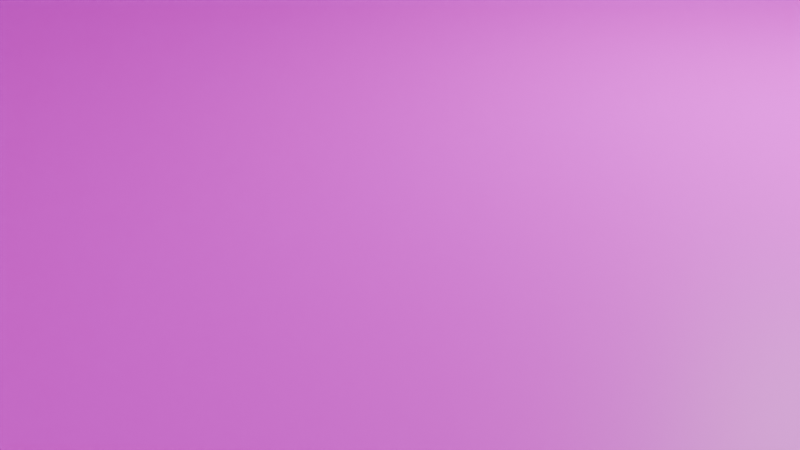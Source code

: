 # Source: Stage2-1.blend  (saved by Blender 5.1.30; exported with 4.5.12 LTS)
import bpy
from mathutils import Matrix  # noqa: F401  (used for matrix-valued properties, if any)

bpy.ops.wm.read_factory_settings(use_empty=True)
scene = bpy.context.scene
scene.name = 'Scene'

# ---- collections
col_collection = bpy.data.collections.new('Collection'); scene.collection.children.link(col_collection)

# ---- images (referenced by path relative to the original .blend; pixels are not part of the script)
import os
ASSET_DIR = os.environ.get("B2B_ASSET_DIR", "")  # directory of the original .blend (textures are referenced by path, not embedded)
HERE = os.path.dirname(os.path.abspath(__file__))  # packed textures are extracted next to this script under _unpacked/

def load_image(name, relpath, width, height, colorspace="sRGB"):
    """Load a texture the original file referenced (path relative to the .blend, or extracted next to this script)."""
    p = next((c for c in (os.path.join(HERE, relpath), os.path.join(ASSET_DIR, relpath)) if relpath and os.path.exists(c)), "")
    if p:
        img = bpy.data.images.load(p, check_existing=True)
        img.name = name
    else:  # same state as the original file: an image datablock whose file is absent (Cycles renders it pink)
        img = bpy.data.images.new(name, width, height)
        img.source = "FILE"
        img.filepath = "//" + (relpath or name)
    img.colorspace_settings.name = colorspace
    return img
img_tile_png = load_image('Tile.png', 'Tile.png', 1024, 1024, 'sRGB')
img_targeted_image_jpg = load_image('targeted-image.jpg', 'targeted-image.jpg', 1024, 1024, 'sRGB')

# ---- materials (node trees are filled in below, after node groups)
mat_x = bpy.data.materials.new('マテリアル')
mat_001 = bpy.data.materials.new('マテリアル.001')

# ---- material node trees
mat_x.use_nodes = True; mat_x.node_tree.nodes.clear()
_N = mat_x.node_tree.nodes; _L = mat_x.node_tree.links
n0 = _N.new('ShaderNodeBsdfPrincipled'); n0.name = 'プリンシプルBSDF'; n0.location = (-200, 100)
n1 = _N.new('ShaderNodeOutputMaterial'); n1.name = 'マテリアル出力'; n1.location = (200, 100)
n2 = _N.new('ShaderNodeTexImage'); n2.name = '画像テクスチャ'; n2.location = (-490, 80)
n2.image = img_tile_png
_L.new(n0.outputs[0], n1.inputs[0])
_L.new(n2.outputs[0], n0.inputs[0])
n1.is_active_output = True
mat_001.use_nodes = True; mat_001.node_tree.nodes.clear()
_N = mat_001.node_tree.nodes; _L = mat_001.node_tree.links
n0 = _N.new('ShaderNodeBsdfPrincipled'); n0.name = 'プリンシプルBSDF'; n0.location = (-200, 100)
n1 = _N.new('ShaderNodeOutputMaterial'); n1.name = 'マテリアル出力'; n1.location = (200, 100)
n2 = _N.new('ShaderNodeTexImage'); n2.name = '画像テクスチャ'; n2.location = (-490, 80)
n2.image = img_targeted_image_jpg
_L.new(n0.outputs[0], n1.inputs[0])
_L.new(n2.outputs[0], n0.inputs[0])
n1.is_active_output = True

# ---- world
world_world = bpy.data.worlds.new('World'); scene.world = world_world
world_world.use_nodes = True; world_world.node_tree.nodes.clear()
_N = world_world.node_tree.nodes; _L = world_world.node_tree.links
n0 = _N.new('ShaderNodeOutputWorld'); n0.name = 'World Output'; n0.location = (200, 100)
n1 = _N.new('ShaderNodeBackground'); n1.name = 'Background'; n1.location = (-200, 100)
n1.inputs[0].default_value = (0.05088, 0.05088, 0.05088, 1.0)
_L.new(n1.outputs[0], n0.inputs[0])
n0.is_active_output = True
world_world.color = (0.05088, 0.05088, 0.05088)
world_world.sun_shadow_jitter_overblur = 0.0

# ---- cameras
cam_camera = bpy.data.cameras.new('Camera')
cam_camera.clip_end = 100.0
cam_camera.ortho_scale = 7.314

# ---- lights
light_light = bpy.data.lights.new('Light', 'POINT')
light_light.energy = 1000.0
light_light.shadow_soft_size = 0.1

# ---- meshes
me_x = bpy.data.meshes.new('立方体')
me_x.from_pydata([(-1.0, -1.0, -1.0), (-5.96e-08, -5.96e-08, 1.0), (-1.0, 1.0, -1.0), (-5.96e-08, 5.96e-08, 1.0), (1.0, -1.0, -1.0), (5.96e-08, -5.96e-08, 1.0), (1.0, 1.0, -1.0), (5.96e-08, 5.96e-08, 1.0), (-1.0, -1.0, 1.0), (-1.0, 1.0, 1.0), (1.0, 1.0, 1.0), (1.0, -1.0, 1.0), (-1.0, -1.0, 1.0), (-1.0, 1.0, 1.0), (1.0, 1.0, 1.0), (1.0, -1.0, 1.0)], [], [(0, 8, 9, 2), (2, 9, 10, 6), (6, 10, 11, 4), (4, 11, 8, 0), (2, 6, 4, 0), (7, 3, 1, 5), (12, 13, 9, 8), (13, 14, 10, 9), (14, 15, 11, 10), (15, 12, 8, 11), (1, 3, 13, 12), (3, 7, 14, 13), (7, 5, 15, 14), (5, 1, 12, 15)])
_uv = me_x.uv_layers.new(name='UVマップ')
_uv.uv.foreach_set('vector', [0.375, 0.0, 0.625, 0.0, 0.625, 0.25, 0.375, 0.25, 0.375, 0.25, 0.625, 0.25, -0.0003362, 0.003678, 0.375, 0.5, 0.375, 0.5, -0.0003362, 0.003678, -0.0003362, 1.001, 0.375, 0.75, 0.375, 0.75, -0.0003362, 1.001, 0.625, 1.0, 0.375, 1.0, 0.125, 0.5, 0.375, 0.5, 0.375, 0.75, 0.125, 0.75, 0.4982, 0.5022, 0.4982, 0.5022, 0.4982, 0.5022, 0.4982, 0.5022, 3.489, 3.493, 3.489, -2.489, 0.9966, 0.003678, 0.9966, 1.001, 3.489, -2.489, -2.493, -2.489, -0.0003362, 0.003678, 0.9966, 0.003678, -2.493, -2.489, -2.493, 3.493, -0.0003362, 1.001, -0.0003362, 0.003678, -2.493, 3.493, 3.489, 3.493, 0.9966, 1.001, -0.0003362, 1.001, 0.5, 0.5, 0.5, 0.5, 3.0, 3.0, -2.0, 3.0, 0.5, 0.5, 0.5, 0.5, 3.0, -2.0, 3.0, 3.0, 0.5, 0.5, 0.5, 0.5, -2.0, -2.0, 3.0, -2.0, 0.5, 0.5, 0.5, 0.5, -2.0, 3.0, -2.0, -2.0])
me_x.materials.append(mat_x)
me_x.update()
me_001 = bpy.data.meshes.new('立方体.001')
me_001.from_pydata([(-1.0, -1.0, -1.0), (-1.0, -1.0, 1.0), (-1.0, 1.0, -1.0), (-1.0, 1.0, 1.0), (1.002, -1.0, -1.0), (1.0, -1.0, 1.0), (1.0, 1.0, -1.0), (1.0, 1.0, 1.0), (0.0, -1.0, 1.0), (0.0, -1.0, -1.0), (0.5, -1.0, 1.0), (0.5, -1.0, -1.0), (0.9991, -1.0, 0.0), (0.5, -1.0, 0.0), (0.625, -1.0, 0.0), (0.6325, -1.0, -1.0), (0.6323, 1.0, -1.0), (0.625, -1.0, 0.0), (0.625, -1.0, 0.0), (0.625, -1.0, -1.0), (0.625, -1.0, -1.0), (0.625, -1.0, -1.0), (0.9897, 1.0, 0.0), (-1.0, 1.0, 0.0), (0.625, 1.0, 0.0), (0.625, 1.0, -1.0), (0.6325, 1.0, -1.0), (0.625, 1.0, -1.0), (0.625, 1.0, 0.0), (0.625, 1.0, 0.0), (1.0, -1.0, 0.0), (1.0, -1.0, 0.0)], [], [(0, 1, 3, 23, 2), (2, 23, 29, 27), (4, 6, 22, 12), (2, 25, 20, 11, 9, 0), (7, 3, 1, 8, 10, 5), (9, 8, 1, 0), (11, 13, 10, 8, 9), (13, 17, 31, 5, 10), (21, 18, 13, 11), (15, 26, 6, 4), (14, 24, 16, 19), (22, 28, 23, 3, 7), (16, 24, 22, 6), (12, 22, 24, 14, 19, 4), (18, 21, 27, 29), (30, 22, 7, 5)])
_uv = me_001.uv_layers.new(name='UVマップ')
_uv.uv.foreach_set('vector', [0.375, 0.0, 0.625, 0.0, 0.625, 0.25, 0.5, 0.25, 0.375, 0.25, 0.375, 0.25, 0.5, 0.25, 0.5, 0.4531, 0.375, 0.4531, 0.0, -1.999, 0.375, 0.5, 0.8054, 0.02558, 0.008256, 0.02558, 0.125, 0.5, 0.3281, 0.5, 0.02344, -1.483, 0.03125, -1.311, 0.0625, -0.6243, 0.125, 0.75, 0.625, 0.5, 0.875, 0.5, 0.875, 0.75, 0.9375, -0.6243, 0.9688, -1.311, 1.0, -1.999, 0.5, 0.9934, 0.5, 0.006573, 1.297, 0.006573, 1.297, 0.9934, 0.1015, 0.9934, 0.1015, 0.5, 0.1015, 0.006573, 0.5, 0.006573, 0.5, 0.9934, 0.1015, 0.5, 0.001814, 0.5, -0.2971, 0.5, -0.2971, 0.006573, 0.1015, 0.006573, 0.001814, 0.9934, 0.001814, 0.5, 0.1015, 0.5, 0.1015, 0.9934, 0.02344, -1.483, 0.3281, 0.5, 0.375, 0.5, 0.0, -1.999, 0.3072, 0.02558, 0.8054, -0.02129, 0.375, 0.4531, 0.3072, 0.519, 0.8054, 0.02558, 0.5, 0.4531, 0.5, 0.25, 0.625, 0.25, 0.625, 0.5, 0.375, 0.4531, 0.8054, -0.02129, 0.8054, 0.02558, 0.375, 0.5, 0.008256, 0.02558, 0.8054, 0.02558, 0.8054, -0.02129, 0.3072, 0.02558, 0.3072, 0.519, 0.008256, 0.519, 0.001814, 0.5, 0.001814, 0.9934, 0.375, 0.4531, 0.5, 0.4531, 0.5, -1.999, 0.8054, 0.02558, 0.625, 0.5, 1.0, -1.999])
me_001.materials.append(mat_001)
me_001.update()
me_002 = bpy.data.meshes.new('立方体.002')
me_002.from_pydata([(-1.0, -1.0, -1.0), (-1.0, -1.0, 1.0), (-1.0, 1.0, -1.0), (-1.0, 1.0, 1.0), (1.0, -1.0, -1.0), (1.0, -1.0, 1.0), (1.0, 1.0, -1.0), (1.0, 1.0, 1.0)], [], [(0, 1, 3, 2), (2, 3, 7, 6), (6, 7, 5, 4), (4, 5, 1, 0), (2, 6, 4, 0), (7, 3, 1, 5)])
_uv = me_002.uv_layers.new(name='UVマップ')
_uv.uv.foreach_set('vector', [0.375, 0.0, 0.625, 0.0, 0.625, 0.25, 0.375, 0.25, -0.3006, 0.9956, -0.3006, 0.004396, 1.301, 0.004397, 1.301, 0.9956, 0.375, 0.5, 0.625, 0.5, 0.625, 0.75, 0.375, 0.75, 0.375, 0.75, 0.625, 0.75, 0.625, 1.0, 0.375, 1.0, 0.125, 0.5, 0.375, 0.5, 0.375, 0.75, 0.125, 0.75, 0.625, 0.5, 0.875, 0.5, 0.875, 0.75, 0.625, 0.75])
me_002.materials.append(mat_001)
me_002.update()
me_003 = bpy.data.meshes.new('立方体.003')
me_003.from_pydata([(-1.0, -1.0, -1.0), (-1.0, -1.0, 1.0), (-1.0, 1.0, -1.0), (-1.0, 1.0, 1.0), (1.0, -1.0, -1.0), (1.0, -1.0, 1.0), (1.0, 1.0, -1.0), (1.0, 1.0, 1.0)], [], [(0, 1, 3, 2), (2, 3, 7, 6), (6, 7, 5, 4), (4, 5, 1, 0), (2, 6, 4, 0), (7, 3, 1, 5)])
_uv = me_003.uv_layers.new(name='UVマップ')
_uv.uv.foreach_set('vector', [0.375, 0.0, 0.625, 0.0, 0.625, 0.25, 0.375, 0.25, 0.375, 0.25, 0.625, 0.25, 0.625, 0.5, 0.375, 0.5, -0.2905, 0.9893, -0.2905, 0.01065, 1.291, 0.01066, 1.291, 0.9893, 0.375, 0.75, 0.625, 0.75, 0.625, 1.0, 0.375, 1.0, 0.125, 0.5, 0.375, 0.5, 0.375, 0.75, 0.125, 0.75, 0.625, 0.5, 0.875, 0.5, 0.875, 0.75, 0.625, 0.75])
me_003.materials.append(mat_001)
me_003.update()
me_004 = bpy.data.meshes.new('立方体.004')
me_004.from_pydata([(-1.0, -1.0, -1.0), (-1.0, -1.0, 1.0), (-1.0, 1.0, -1.0), (-1.0, 1.0, 1.0), (1.0, -1.0, -1.0), (1.0, -1.0, 1.0), (1.0, 1.0, -1.0), (1.0, 1.0, 1.0)], [], [(0, 1, 3, 2), (2, 3, 7, 6), (6, 7, 5, 4), (4, 5, 1, 0), (2, 6, 4, 0), (7, 3, 1, 5)])
_uv = me_004.uv_layers.new(name='UVマップ')
_uv.uv.foreach_set('vector', [-0.2913, 0.9898, -0.2913, 0.01016, 1.291, 0.01016, 1.291, 0.9898, 0.375, 0.25, 0.625, 0.25, 0.625, 0.5, 0.375, 0.5, 0.375, 0.5, 0.625, 0.5, 0.625, 0.75, 0.375, 0.75, 0.375, 0.75, 0.625, 0.75, 0.625, 1.0, 0.375, 1.0, 0.125, 0.5, 0.375, 0.5, 0.375, 0.75, 0.125, 0.75, 0.625, 0.5, 0.875, 0.5, 0.875, 0.75, 0.625, 0.75])
me_004.materials.append(mat_001)
me_004.update()
me_005 = bpy.data.meshes.new('立方体.005')
me_005.from_pydata([(-1.0, -1.0, -1.0), (-1.0, -1.0, 1.0), (-1.0, 1.0, -1.0), (-1.0, 1.0, 1.0), (1.0, -1.0, -1.0), (1.0, -1.0, 1.0), (1.0, 1.0, -1.0), (1.0, 1.0, 1.0)], [], [(0, 1, 3, 2), (2, 3, 7, 6), (6, 7, 5, 4), (4, 5, 1, 0), (2, 6, 4, 0), (7, 3, 1, 5)])
_uv = me_005.uv_layers.new(name='UVマップ')
_uv.uv.foreach_set('vector', [0.375, 0.0, 0.625, 0.0, 0.625, 0.25, 0.375, 0.25, 0.375, 0.25, 0.625, 0.25, 0.625, 0.5, -0.2648, 0.9876, -0.2648, 0.9876, 0.625, 0.5, 0.625, 0.75, -0.2648, -0.003504, -0.2648, -0.003504, 0.625, 0.75, 0.625, 1.0, 0.375, 1.0, 1.262, 0.9876, -0.2648, 0.9876, -0.2648, -0.003504, 1.262, -0.003504, 0.625, 0.5, 0.875, 0.5, 0.875, 0.75, 0.625, 0.75])
me_005.materials.append(mat_001)
me_005.update()
me_006 = bpy.data.meshes.new('立方体.006')
me_006.from_pydata([(-1.0, -1.0, -1.0), (-1.0, -1.0, 1.0), (-1.0, 1.0, -1.0), (-1.0, 1.0, 1.0), (1.0, -1.0, -1.0), (1.0, -1.0, 1.0), (1.0, 1.0, -1.0), (1.0, 1.0, 1.0)], [], [(0, 1, 3, 2), (2, 3, 7, 6), (6, 7, 5, 4), (4, 5, 1, 0), (2, 6, 4, 0), (7, 3, 1, 5)])
_uv = me_006.uv_layers.new(name='UVマップ')
_uv.uv.foreach_set('vector', [0.375, 0.0, 0.625, 0.0, 0.625, 0.25, 0.375, 0.25, 0.375, 0.25, 0.625, 0.25, 1.389, 0.9886, 0.375, 0.5, 0.375, 0.5, 1.389, 0.9886, 1.389, -0.002292, 0.375, 0.75, 0.375, 0.75, 1.389, -0.002292, 0.625, 1.0, 0.375, 1.0, 0.125, 0.5, 0.375, 0.5, 0.375, 0.75, 0.125, 0.75, 1.389, 0.9886, -0.3822, 0.9886, -0.3822, -0.002292, 1.389, -0.002292])
me_006.materials.append(mat_001)
me_006.update()
me_007 = bpy.data.meshes.new('立方体.007')
me_007.from_pydata([(-1.0, -1.0, -1.0), (-1.0, 1.0, -1.0), (1.0, -1.0, -1.0), (1.0, 1.0, -1.0), (-1.0, 0.0, -1.0), (-1.0, 0.0, 1.0), (1.0, 0.0, -1.0), (1.0, 0.0, 1.0)], [], [(4, 5, 1), (6, 7, 2), (4, 6, 2, 0), (1, 3, 6, 4), (3, 7, 6), (3, 1, 5, 7), (0, 2, 7, 5), (5, 4, 0)])
_uv = me_007.uv_layers.new(name='UVマップ')
_uv.uv.foreach_set('vector', [0.375, 0.125, 0.625, 0.125, 0.375, 0.25, 0.3402, 0.625, 0.6598, 0.625, 0.3402, 0.8581, 0.125, 0.625, 0.3402, 0.625, 0.3402, 0.8581, 0.125, 0.75, 0.125, 0.5, 0.3402, 0.3919, 0.3402, 0.625, 0.125, 0.625, 0.3402, 0.3919, 0.6598, 0.625, 0.3402, 0.625, 0.3402, 0.3919, 0.375, 0.25, 0.875, 0.625, 0.6598, 0.625, 0.375, 1.0, 0.3402, 0.8581, 0.6598, 0.625, 0.625, 0.125, 0.625, 0.125, 0.375, 0.125, 0.375, 0.0])
me_007.materials.append(mat_001)
me_007.update()
me_008 = bpy.data.meshes.new('立方体.008')
me_008.from_pydata([(-1.0, -1.0, -1.0), (-1.0, 1.0, -1.0), (1.0, -1.0, -1.0), (1.0, 1.0, -1.0), (-1.0, 0.0, -1.0), (-1.0, 0.0, 1.0), (1.0, 0.0, -1.0), (1.0, 0.0, 1.0)], [], [(4, 5, 1), (6, 7, 2), (4, 6, 2, 0), (1, 3, 6, 4), (3, 7, 6), (3, 1, 5, 7), (0, 2, 7, 5), (5, 4, 0)])
_uv = me_008.uv_layers.new(name='UVマップ')
_uv.uv.foreach_set('vector', [0.3706, 0.2715, 0.686, 0.2715, 0.3706, 0.5142, 0.375, 0.625, 0.625, 0.625, 0.375, 0.75, 0.125, 0.625, 0.375, 0.625, 0.375, 0.75, 0.125, 0.75, 0.125, 0.5, 0.375, 0.5, 0.375, 0.625, 0.125, 0.625, 0.375, 0.5, 0.625, 0.625, 0.375, 0.625, 0.375, 0.5, 0.3706, 0.5142, 0.875, 0.625, 0.625, 0.625, 0.375, 1.0, 0.375, 0.75, 0.625, 0.625, 0.686, 0.2715, 0.686, 0.2715, 0.3706, 0.2715, 0.3706, 0.02878])
me_008.materials.append(mat_001)
me_008.update()

# ---- objects
ob_light = bpy.data.objects.new('Light', light_light)
ob_camera = bpy.data.objects.new('Camera', cam_camera)
ob_x = bpy.data.objects.new('立方体', me_x)
ob_001 = bpy.data.objects.new('立方体.001', me_001)
ob_002 = bpy.data.objects.new('立方体.002', me_002)
ob_003 = bpy.data.objects.new('立方体.003', me_003)
ob_004 = bpy.data.objects.new('立方体.004', me_004)
ob_005 = bpy.data.objects.new('立方体.005', me_005)
ob_006 = bpy.data.objects.new('立方体.006', me_006)
ob_007 = bpy.data.objects.new('立方体.007', me_007)
ob_008 = bpy.data.objects.new('立方体.008', me_008)

# ---- transforms, parenting, visibility, modifiers, constraints
ob_light.location = (4.076, 1.005, 5.904)
ob_light.rotation_euler = (0.6503, 0.05522, 1.866)
ob_light.lock_rotations_4d = False
ob_light.empty_display_type = 'ARROWS'
ob_light.color = (0.0, 0.0, 0.0, 0.0)
ob_light.lineart.crease_threshold = 0.0
ob_camera.location = (7.359, -6.926, 4.958)
ob_camera.rotation_euler = (1.109, 0.0, 0.8149)
ob_camera.lock_rotations_4d = False
ob_camera.empty_display_type = 'ARROWS'
ob_camera.color = (0.0, 0.0, 0.0, 0.0)
ob_camera.display_type = 'WIRE'
ob_camera.lineart.crease_threshold = 0.0
ob_x.location = (0.0, 0.0, 1.0)
ob_x.scale = (10.0, 10.0, 1.0)
ob_001.location = (0.0, 11.0, 8.0)
ob_001.scale = (10.0, 1.0, 6.0)
ob_002.location = (0.0, -11.0, 8.0)
ob_002.scale = (10.0, 1.0, 6.0)
ob_003.location = (-11.0, 0.0, 8.0)
ob_003.scale = (1.0, 10.0, 6.0)
ob_004.location = (11.0, 0.0, 8.0)
ob_004.scale = (1.0, 10.0, 6.0)
ob_005.location = (0.0, -5.757, 19.66)
ob_005.rotation_euler = (0.7854, 0.0, 0.0)
ob_005.scale = (10.0, 7.2, 1.0)
ob_006.location = (0.0, 5.757, 19.66)
ob_006.rotation_euler = (2.356, 0.0, 0.0)
ob_006.scale = (10.0, 7.2, 1.0)
ob_007.location = (-11.0, 0.0, 19.0)
ob_007.scale = (1.0, 10.0, 5.0)
ob_008.location = (11.0, 0.0, 19.0)
ob_008.scale = (1.0, 10.0, 5.0)

# ---- collection membership
col_collection.objects.link(ob_light)
col_collection.objects.link(ob_camera)
col_collection.objects.link(ob_x)
col_collection.objects.link(ob_001)
col_collection.objects.link(ob_002)
col_collection.objects.link(ob_003)
col_collection.objects.link(ob_004)
col_collection.objects.link(ob_005)
col_collection.objects.link(ob_006)
col_collection.objects.link(ob_007)
col_collection.objects.link(ob_008)

# ---- scene / render settings (as saved in the file)
scene.camera = ob_camera
scene.frame_start = 1; scene.frame_end = 250; scene.frame_set(0)
scene.render.engine = 'BLENDER_EEVEE_NEXT'
scene.render.bake_bias = 0.0
scene.render.bake_samples = 0
scene.cycles.sampling_pattern = 'TABULATED_SOBOL'
scene.eevee.use_volume_custom_range = False
bpy.context.view_layer.update()
